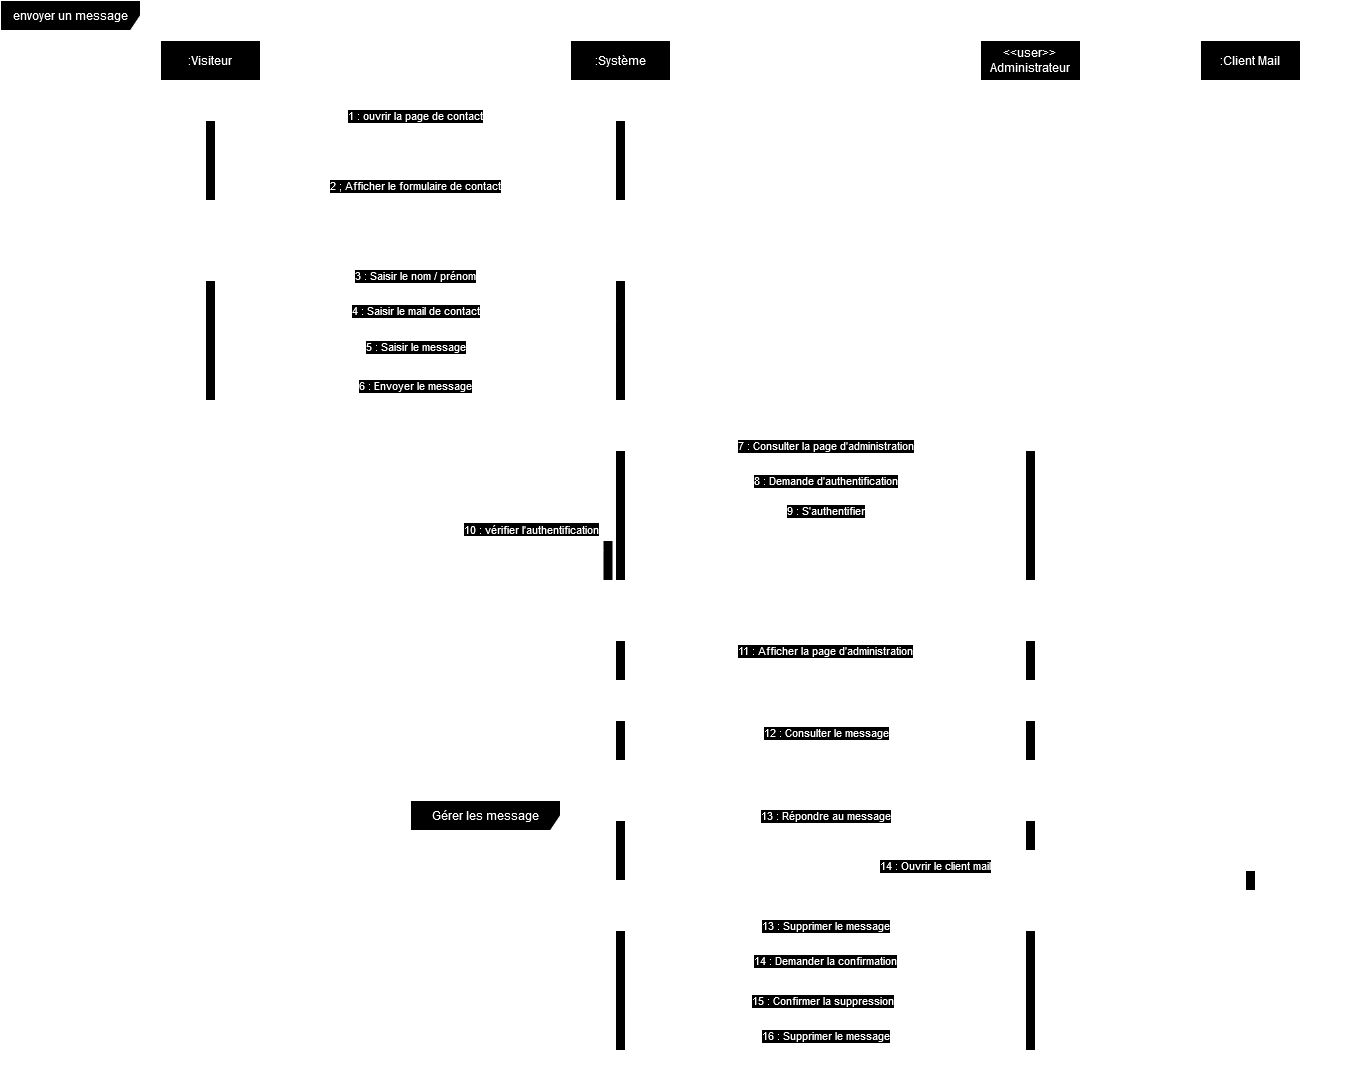

The diagram above was exported from draw.io. Its source (the exported page's mxGraphModel, read from the mxfile embedded in the PNG):
<mxGraphModel dx="1434" dy="754" grid="1" gridSize="10" guides="1" tooltips="1" connect="1" arrows="1" fold="1" page="1" pageScale="1" pageWidth="1654" pageHeight="1169" math="0" shadow="0">
  <root>
    <mxCell id="0" />
    <mxCell id="1" parent="0" />
    <mxCell id="bcNW7r9IKAMs1ADnbkxP-1" value="envoyer un message" style="shape=umlFrame;whiteSpace=wrap;html=1;pointerEvents=0;width=140;height=30;" vertex="1" parent="1">
      <mxGeometry x="40" y="40" width="1370" height="1080" as="geometry" />
    </mxCell>
    <mxCell id="GirlxjAbYeTFYGx8r_fL-1" value=":Visiteur" style="shape=umlLifeline;perimeter=lifelinePerimeter;whiteSpace=wrap;html=1;container=1;dropTarget=0;collapsible=0;recursiveResize=0;outlineConnect=0;portConstraint=eastwest;newEdgeStyle={&quot;curved&quot;:0,&quot;rounded&quot;:0};" vertex="1" parent="1">
      <mxGeometry x="200" y="80" width="100" height="960" as="geometry" />
    </mxCell>
    <mxCell id="bHhbnyo2PgUQsohjUs_U-1" value="" style="html=1;points=[[0,0,0,0,5],[0,1,0,0,-5],[1,0,0,0,5],[1,1,0,0,-5]];perimeter=orthogonalPerimeter;outlineConnect=0;targetShapes=umlLifeline;portConstraint=eastwest;newEdgeStyle={&quot;curved&quot;:0,&quot;rounded&quot;:0};" vertex="1" parent="GirlxjAbYeTFYGx8r_fL-1">
      <mxGeometry x="45" y="80" width="10" height="80" as="geometry" />
    </mxCell>
    <mxCell id="bHhbnyo2PgUQsohjUs_U-7" value="" style="html=1;points=[[0,0,0,0,5],[0,1,0,0,-5],[1,0,0,0,5],[1,1,0,0,-5]];perimeter=orthogonalPerimeter;outlineConnect=0;targetShapes=umlLifeline;portConstraint=eastwest;newEdgeStyle={&quot;curved&quot;:0,&quot;rounded&quot;:0};" vertex="1" parent="GirlxjAbYeTFYGx8r_fL-1">
      <mxGeometry x="45" y="240" width="10" height="120" as="geometry" />
    </mxCell>
    <mxCell id="GirlxjAbYeTFYGx8r_fL-2" value=":Système" style="shape=umlLifeline;perimeter=lifelinePerimeter;whiteSpace=wrap;html=1;container=1;dropTarget=0;collapsible=0;recursiveResize=0;outlineConnect=0;portConstraint=eastwest;newEdgeStyle={&quot;curved&quot;:0,&quot;rounded&quot;:0};" vertex="1" parent="1">
      <mxGeometry x="610" y="80" width="100" height="1020" as="geometry" />
    </mxCell>
    <mxCell id="bHhbnyo2PgUQsohjUs_U-2" value="" style="html=1;points=[[0,0,0,0,5],[0,1,0,0,-5],[1,0,0,0,5],[1,1,0,0,-5]];perimeter=orthogonalPerimeter;outlineConnect=0;targetShapes=umlLifeline;portConstraint=eastwest;newEdgeStyle={&quot;curved&quot;:0,&quot;rounded&quot;:0};" vertex="1" parent="GirlxjAbYeTFYGx8r_fL-2">
      <mxGeometry x="45" y="80" width="10" height="80" as="geometry" />
    </mxCell>
    <mxCell id="bHhbnyo2PgUQsohjUs_U-8" value="" style="html=1;points=[[0,0,0,0,5],[0,1,0,0,-5],[1,0,0,0,5],[1,1,0,0,-5]];perimeter=orthogonalPerimeter;outlineConnect=0;targetShapes=umlLifeline;portConstraint=eastwest;newEdgeStyle={&quot;curved&quot;:0,&quot;rounded&quot;:0};" vertex="1" parent="GirlxjAbYeTFYGx8r_fL-2">
      <mxGeometry x="45" y="240" width="10" height="120" as="geometry" />
    </mxCell>
    <mxCell id="bHhbnyo2PgUQsohjUs_U-13" value="" style="html=1;points=[[0,0,0,0,5],[0,1,0,0,-5],[1,0,0,0,5],[1,1,0,0,-5]];perimeter=orthogonalPerimeter;outlineConnect=0;targetShapes=umlLifeline;portConstraint=eastwest;newEdgeStyle={&quot;curved&quot;:0,&quot;rounded&quot;:0};" vertex="1" parent="GirlxjAbYeTFYGx8r_fL-2">
      <mxGeometry x="45" y="410" width="10" height="130" as="geometry" />
    </mxCell>
    <mxCell id="bHhbnyo2PgUQsohjUs_U-20" value="" style="html=1;points=[[0,0,0,0,5],[0,1,0,0,-5],[1,0,0,0,5],[1,1,0,0,-5]];perimeter=orthogonalPerimeter;outlineConnect=0;targetShapes=umlLifeline;portConstraint=eastwest;newEdgeStyle={&quot;curved&quot;:0,&quot;rounded&quot;:0};" vertex="1" parent="GirlxjAbYeTFYGx8r_fL-2">
      <mxGeometry x="32.5" y="500" width="10" height="40" as="geometry" />
    </mxCell>
    <mxCell id="bHhbnyo2PgUQsohjUs_U-21" value="10 : vérifier l'authentification" style="html=1;align=left;spacingLeft=2;endArrow=block;rounded=0;edgeStyle=orthogonalEdgeStyle;curved=0;rounded=0;" edge="1" target="bHhbnyo2PgUQsohjUs_U-20" parent="GirlxjAbYeTFYGx8r_fL-2" source="bHhbnyo2PgUQsohjUs_U-13">
      <mxGeometry relative="1" as="geometry">
        <mxPoint x="37.5" y="480" as="sourcePoint" />
        <Array as="points">
          <mxPoint x="-110" y="480" />
          <mxPoint x="-110" y="510" />
        </Array>
      </mxGeometry>
    </mxCell>
    <mxCell id="bHhbnyo2PgUQsohjUs_U-22" value="" style="html=1;points=[[0,0,0,0,5],[0,1,0,0,-5],[1,0,0,0,5],[1,1,0,0,-5]];perimeter=orthogonalPerimeter;outlineConnect=0;targetShapes=umlLifeline;portConstraint=eastwest;newEdgeStyle={&quot;curved&quot;:0,&quot;rounded&quot;:0};" vertex="1" parent="GirlxjAbYeTFYGx8r_fL-2">
      <mxGeometry x="45" y="600" width="10" height="40" as="geometry" />
    </mxCell>
    <mxCell id="bHhbnyo2PgUQsohjUs_U-32" value="" style="html=1;points=[[0,0,0,0,5],[0,1,0,0,-5],[1,0,0,0,5],[1,1,0,0,-5]];perimeter=orthogonalPerimeter;outlineConnect=0;targetShapes=umlLifeline;portConstraint=eastwest;newEdgeStyle={&quot;curved&quot;:0,&quot;rounded&quot;:0};" vertex="1" parent="GirlxjAbYeTFYGx8r_fL-2">
      <mxGeometry x="45" y="680" width="10" height="40" as="geometry" />
    </mxCell>
    <mxCell id="GirlxjAbYeTFYGx8r_fL-3" value="&amp;lt;&amp;lt;user&amp;gt;&amp;gt;&lt;br&gt;Administrateur" style="shape=umlLifeline;perimeter=lifelinePerimeter;whiteSpace=wrap;html=1;container=1;dropTarget=0;collapsible=0;recursiveResize=0;outlineConnect=0;portConstraint=eastwest;newEdgeStyle={&quot;curved&quot;:0,&quot;rounded&quot;:0};" vertex="1" parent="1">
      <mxGeometry x="1020" y="80" width="100" height="1020" as="geometry" />
    </mxCell>
    <mxCell id="bHhbnyo2PgUQsohjUs_U-14" value="" style="html=1;points=[[0,0,0,0,5],[0,1,0,0,-5],[1,0,0,0,5],[1,1,0,0,-5]];perimeter=orthogonalPerimeter;outlineConnect=0;targetShapes=umlLifeline;portConstraint=eastwest;newEdgeStyle={&quot;curved&quot;:0,&quot;rounded&quot;:0};" vertex="1" parent="GirlxjAbYeTFYGx8r_fL-3">
      <mxGeometry x="45" y="410" width="10" height="130" as="geometry" />
    </mxCell>
    <mxCell id="bHhbnyo2PgUQsohjUs_U-30" value="" style="html=1;points=[[0,0,0,0,5],[0,1,0,0,-5],[1,0,0,0,5],[1,1,0,0,-5]];perimeter=orthogonalPerimeter;outlineConnect=0;targetShapes=umlLifeline;portConstraint=eastwest;newEdgeStyle={&quot;curved&quot;:0,&quot;rounded&quot;:0};" vertex="1" parent="GirlxjAbYeTFYGx8r_fL-3">
      <mxGeometry x="45" y="600" width="10" height="40" as="geometry" />
    </mxCell>
    <mxCell id="bHhbnyo2PgUQsohjUs_U-33" value="" style="html=1;points=[[0,0,0,0,5],[0,1,0,0,-5],[1,0,0,0,5],[1,1,0,0,-5]];perimeter=orthogonalPerimeter;outlineConnect=0;targetShapes=umlLifeline;portConstraint=eastwest;newEdgeStyle={&quot;curved&quot;:0,&quot;rounded&quot;:0};" vertex="1" parent="GirlxjAbYeTFYGx8r_fL-3">
      <mxGeometry x="45" y="680" width="10" height="40" as="geometry" />
    </mxCell>
    <mxCell id="bHhbnyo2PgUQsohjUs_U-3" value="1 : ouvrir la page de contact" style="html=1;verticalAlign=bottom;endArrow=block;curved=0;rounded=0;entryX=0;entryY=0;entryDx=0;entryDy=5;exitX=1;exitY=0;exitDx=0;exitDy=5;exitPerimeter=0;" edge="1" target="bHhbnyo2PgUQsohjUs_U-2" parent="1" source="bHhbnyo2PgUQsohjUs_U-1">
      <mxGeometry relative="1" as="geometry">
        <mxPoint x="585" y="165" as="sourcePoint" />
      </mxGeometry>
    </mxCell>
    <mxCell id="bHhbnyo2PgUQsohjUs_U-4" value="2 ; Afficher le formulaire de contact" style="html=1;verticalAlign=bottom;endArrow=open;dashed=1;endSize=8;curved=0;rounded=0;exitX=0;exitY=1;exitDx=0;exitDy=-5;entryX=1;entryY=1;entryDx=0;entryDy=-5;entryPerimeter=0;" edge="1" source="bHhbnyo2PgUQsohjUs_U-2" parent="1" target="bHhbnyo2PgUQsohjUs_U-1">
      <mxGeometry relative="1" as="geometry">
        <mxPoint x="250" y="235" as="targetPoint" />
      </mxGeometry>
    </mxCell>
    <mxCell id="bHhbnyo2PgUQsohjUs_U-9" value="3 : Saisir le nom / prénom" style="html=1;verticalAlign=bottom;endArrow=block;curved=0;rounded=0;entryX=0;entryY=0;entryDx=0;entryDy=5;entryPerimeter=0;exitX=1;exitY=0;exitDx=0;exitDy=5;exitPerimeter=0;" edge="1" parent="1" source="bHhbnyo2PgUQsohjUs_U-7" target="bHhbnyo2PgUQsohjUs_U-8">
      <mxGeometry width="80" relative="1" as="geometry">
        <mxPoint x="370" y="350" as="sourcePoint" />
        <mxPoint x="450" y="350" as="targetPoint" />
      </mxGeometry>
    </mxCell>
    <mxCell id="bHhbnyo2PgUQsohjUs_U-10" value="4 : Saisir le mail de contact" style="html=1;verticalAlign=bottom;endArrow=block;curved=0;rounded=0;entryX=0;entryY=1;entryDx=0;entryDy=-5;entryPerimeter=0;" edge="1" parent="1" source="bHhbnyo2PgUQsohjUs_U-7">
      <mxGeometry width="80" relative="1" as="geometry">
        <mxPoint x="260" y="360" as="sourcePoint" />
        <mxPoint x="655" y="360" as="targetPoint" />
      </mxGeometry>
    </mxCell>
    <mxCell id="bHhbnyo2PgUQsohjUs_U-11" value="5 : Saisir le message" style="html=1;verticalAlign=bottom;endArrow=block;curved=0;rounded=0;exitX=0.55;exitY=0.329;exitDx=0;exitDy=0;exitPerimeter=0;" edge="1" parent="1" source="GirlxjAbYeTFYGx8r_fL-1" target="bHhbnyo2PgUQsohjUs_U-8">
      <mxGeometry width="80" relative="1" as="geometry">
        <mxPoint x="310" y="410" as="sourcePoint" />
        <mxPoint x="650" y="396" as="targetPoint" />
      </mxGeometry>
    </mxCell>
    <mxCell id="bHhbnyo2PgUQsohjUs_U-12" value="6 : Envoyer le message" style="html=1;verticalAlign=bottom;endArrow=block;curved=0;rounded=0;entryX=0;entryY=1;entryDx=0;entryDy=-5;entryPerimeter=0;exitX=1;exitY=1;exitDx=0;exitDy=-5;exitPerimeter=0;" edge="1" parent="1" source="bHhbnyo2PgUQsohjUs_U-7" target="bHhbnyo2PgUQsohjUs_U-8">
      <mxGeometry width="80" relative="1" as="geometry">
        <mxPoint x="260" y="435" as="sourcePoint" />
        <mxPoint x="430" y="440" as="targetPoint" />
      </mxGeometry>
    </mxCell>
    <mxCell id="bHhbnyo2PgUQsohjUs_U-15" value="7 : Consulter la page d'administration" style="html=1;verticalAlign=bottom;endArrow=block;curved=0;rounded=0;exitX=0;exitY=0;exitDx=0;exitDy=5;exitPerimeter=0;entryX=1;entryY=0;entryDx=0;entryDy=5;entryPerimeter=0;" edge="1" parent="1" source="bHhbnyo2PgUQsohjUs_U-14" target="bHhbnyo2PgUQsohjUs_U-13">
      <mxGeometry width="80" relative="1" as="geometry">
        <mxPoint x="690" y="420" as="sourcePoint" />
        <mxPoint x="770" y="420" as="targetPoint" />
      </mxGeometry>
    </mxCell>
    <mxCell id="bHhbnyo2PgUQsohjUs_U-17" value="8 : Demande d'authentification" style="html=1;verticalAlign=bottom;endArrow=open;dashed=1;endSize=8;curved=0;rounded=0;exitX=1;exitY=1;exitDx=0;exitDy=-5;exitPerimeter=0;" edge="1" parent="1">
      <mxGeometry relative="1" as="geometry">
        <mxPoint x="665" y="530" as="sourcePoint" />
        <mxPoint x="1065" y="530" as="targetPoint" />
      </mxGeometry>
    </mxCell>
    <mxCell id="bHhbnyo2PgUQsohjUs_U-19" value="9 : S'authentifier" style="html=1;verticalAlign=bottom;endArrow=block;curved=0;rounded=0;exitX=0;exitY=1;exitDx=0;exitDy=-5;exitPerimeter=0;entryX=1;entryY=1;entryDx=0;entryDy=-5;entryPerimeter=0;" edge="1" parent="1">
      <mxGeometry width="80" relative="1" as="geometry">
        <mxPoint x="1065" y="559.5" as="sourcePoint" />
        <mxPoint x="665" y="559.5" as="targetPoint" />
        <Array as="points">
          <mxPoint x="950" y="559.5" />
        </Array>
      </mxGeometry>
    </mxCell>
    <mxCell id="bHhbnyo2PgUQsohjUs_U-31" value="11 : Afficher la page d'administration " style="html=1;verticalAlign=bottom;endArrow=open;dashed=1;endSize=8;curved=0;rounded=0;" edge="1" parent="1" source="bHhbnyo2PgUQsohjUs_U-22" target="bHhbnyo2PgUQsohjUs_U-30">
      <mxGeometry relative="1" as="geometry">
        <mxPoint x="670" y="700" as="sourcePoint" />
        <mxPoint x="939.5" y="700" as="targetPoint" />
      </mxGeometry>
    </mxCell>
    <mxCell id="bHhbnyo2PgUQsohjUs_U-35" value="12 : Consulter le message" style="html=1;verticalAlign=bottom;endArrow=block;curved=0;rounded=0;entryX=1.3;entryY=0.55;entryDx=0;entryDy=0;entryPerimeter=0;" edge="1" parent="1" source="bHhbnyo2PgUQsohjUs_U-33" target="bHhbnyo2PgUQsohjUs_U-32">
      <mxGeometry width="80" relative="1" as="geometry">
        <mxPoint x="1075.5" y="780" as="sourcePoint" />
        <mxPoint x="670" y="780" as="targetPoint" />
      </mxGeometry>
    </mxCell>
    <mxCell id="bHhbnyo2PgUQsohjUs_U-39" value="Gérer les message" style="shape=umlFrame;whiteSpace=wrap;html=1;pointerEvents=0;width=150;height=30;" vertex="1" parent="1">
      <mxGeometry x="450" y="840" width="920" height="270" as="geometry" />
    </mxCell>
    <mxCell id="bHhbnyo2PgUQsohjUs_U-40" value="" style="endArrow=none;dashed=1;html=1;rounded=0;entryX=1.001;entryY=0.412;entryDx=0;entryDy=0;entryPerimeter=0;exitX=0.003;exitY=0.505;exitDx=0;exitDy=0;exitPerimeter=0;strokeWidth=2;" edge="1" parent="1" target="bHhbnyo2PgUQsohjUs_U-39">
      <mxGeometry width="50" height="50" relative="1" as="geometry">
        <mxPoint x="452.3699999999999" y="950" as="sourcePoint" />
        <mxPoint x="1240" y="952" as="targetPoint" />
      </mxGeometry>
    </mxCell>
    <mxCell id="bHhbnyo2PgUQsohjUs_U-41" value="[Répondre]" style="text;html=1;align=center;verticalAlign=middle;whiteSpace=wrap;rounded=0;" vertex="1" parent="1">
      <mxGeometry x="530" y="890" width="60" height="30" as="geometry" />
    </mxCell>
    <mxCell id="bHhbnyo2PgUQsohjUs_U-42" value="[Supprimer]" style="text;html=1;align=center;verticalAlign=middle;whiteSpace=wrap;rounded=0;" vertex="1" parent="1">
      <mxGeometry x="530" y="1010" width="60" height="30" as="geometry" />
    </mxCell>
    <mxCell id="bHhbnyo2PgUQsohjUs_U-43" value="" style="html=1;points=[[0,0,0,0,5],[0,1,0,0,-5],[1,0,0,0,5],[1,1,0,0,-5]];perimeter=orthogonalPerimeter;outlineConnect=0;targetShapes=umlLifeline;portConstraint=eastwest;newEdgeStyle={&quot;curved&quot;:0,&quot;rounded&quot;:0};" vertex="1" parent="1">
      <mxGeometry x="655" y="860" width="10" height="60" as="geometry" />
    </mxCell>
    <mxCell id="bHhbnyo2PgUQsohjUs_U-44" value="" style="html=1;points=[[0,0,0,0,5],[0,1,0,0,-5],[1,0,0,0,5],[1,1,0,0,-5]];perimeter=orthogonalPerimeter;outlineConnect=0;targetShapes=umlLifeline;portConstraint=eastwest;newEdgeStyle={&quot;curved&quot;:0,&quot;rounded&quot;:0};" vertex="1" parent="1">
      <mxGeometry x="1065" y="860" width="10" height="30" as="geometry" />
    </mxCell>
    <mxCell id="bHhbnyo2PgUQsohjUs_U-45" value="13 : Répondre au message" style="html=1;verticalAlign=bottom;endArrow=block;curved=0;rounded=0;entryX=1;entryY=0;entryDx=0;entryDy=5;entryPerimeter=0;exitX=0;exitY=0;exitDx=0;exitDy=5;exitPerimeter=0;" edge="1" parent="1" source="bHhbnyo2PgUQsohjUs_U-44" target="bHhbnyo2PgUQsohjUs_U-43">
      <mxGeometry width="80" relative="1" as="geometry">
        <mxPoint x="860" y="890" as="sourcePoint" />
        <mxPoint x="940" y="890" as="targetPoint" />
      </mxGeometry>
    </mxCell>
    <mxCell id="bHhbnyo2PgUQsohjUs_U-46" value="14 : Ouvrir le client mail" style="html=1;verticalAlign=bottom;endArrow=open;dashed=1;endSize=8;curved=0;rounded=0;exitX=1;exitY=1;exitDx=0;exitDy=-5;exitPerimeter=0;entryX=0;entryY=0;entryDx=0;entryDy=5;entryPerimeter=0;" edge="1" parent="1" source="bHhbnyo2PgUQsohjUs_U-43" target="bHhbnyo2PgUQsohjUs_U-48">
      <mxGeometry relative="1" as="geometry">
        <mxPoint x="780" y="910" as="sourcePoint" />
        <mxPoint x="700" y="910" as="targetPoint" />
      </mxGeometry>
    </mxCell>
    <mxCell id="bHhbnyo2PgUQsohjUs_U-47" value=":Client Mail" style="shape=umlLifeline;perimeter=lifelinePerimeter;whiteSpace=wrap;html=1;container=1;dropTarget=0;collapsible=0;recursiveResize=0;outlineConnect=0;portConstraint=eastwest;newEdgeStyle={&quot;curved&quot;:0,&quot;rounded&quot;:0};" vertex="1" parent="1">
      <mxGeometry x="1240" y="80" width="100" height="1000" as="geometry" />
    </mxCell>
    <mxCell id="bHhbnyo2PgUQsohjUs_U-48" value="" style="html=1;points=[[0,0,0,0,5],[0,1,0,0,-5],[1,0,0,0,5],[1,1,0,0,-5]];perimeter=orthogonalPerimeter;outlineConnect=0;targetShapes=umlLifeline;portConstraint=eastwest;newEdgeStyle={&quot;curved&quot;:0,&quot;rounded&quot;:0};" vertex="1" parent="bHhbnyo2PgUQsohjUs_U-47">
      <mxGeometry x="45" y="830" width="10" height="20" as="geometry" />
    </mxCell>
    <mxCell id="bHhbnyo2PgUQsohjUs_U-49" value="" style="html=1;points=[[0,0,0,0,5],[0,1,0,0,-5],[1,0,0,0,5],[1,1,0,0,-5]];perimeter=orthogonalPerimeter;outlineConnect=0;targetShapes=umlLifeline;portConstraint=eastwest;newEdgeStyle={&quot;curved&quot;:0,&quot;rounded&quot;:0};" vertex="1" parent="1">
      <mxGeometry x="655" y="970" width="10" height="120" as="geometry" />
    </mxCell>
    <mxCell id="bHhbnyo2PgUQsohjUs_U-50" value="" style="html=1;points=[[0,0,0,0,5],[0,1,0,0,-5],[1,0,0,0,5],[1,1,0,0,-5]];perimeter=orthogonalPerimeter;outlineConnect=0;targetShapes=umlLifeline;portConstraint=eastwest;newEdgeStyle={&quot;curved&quot;:0,&quot;rounded&quot;:0};" vertex="1" parent="1">
      <mxGeometry x="1065" y="970" width="10" height="120" as="geometry" />
    </mxCell>
    <mxCell id="bHhbnyo2PgUQsohjUs_U-51" value="13 : Supprimer le message" style="html=1;verticalAlign=bottom;endArrow=block;curved=0;rounded=0;exitX=0;exitY=0;exitDx=0;exitDy=5;exitPerimeter=0;entryX=1;entryY=0;entryDx=0;entryDy=5;entryPerimeter=0;" edge="1" parent="1" source="bHhbnyo2PgUQsohjUs_U-50" target="bHhbnyo2PgUQsohjUs_U-49">
      <mxGeometry width="80" relative="1" as="geometry">
        <mxPoint x="890" y="990" as="sourcePoint" />
        <mxPoint x="970" y="990" as="targetPoint" />
      </mxGeometry>
    </mxCell>
    <mxCell id="bHhbnyo2PgUQsohjUs_U-52" value="14 : Demander la confirmation" style="html=1;verticalAlign=bottom;endArrow=open;dashed=1;endSize=8;curved=0;rounded=0;" edge="1" parent="1">
      <mxGeometry relative="1" as="geometry">
        <mxPoint x="665" y="1010" as="sourcePoint" />
        <mxPoint x="1065" y="1010" as="targetPoint" />
      </mxGeometry>
    </mxCell>
    <mxCell id="bHhbnyo2PgUQsohjUs_U-54" value="15 : Confirmer la suppression" style="html=1;verticalAlign=bottom;endArrow=block;curved=0;rounded=0;" edge="1" parent="1">
      <mxGeometry width="80" relative="1" as="geometry">
        <mxPoint x="1060" y="1050" as="sourcePoint" />
        <mxPoint x="665" y="1050" as="targetPoint" />
      </mxGeometry>
    </mxCell>
    <mxCell id="bHhbnyo2PgUQsohjUs_U-55" value="16 : Supprimer le message" style="html=1;verticalAlign=bottom;endArrow=open;dashed=1;endSize=8;curved=0;rounded=0;entryX=0;entryY=1;entryDx=0;entryDy=-5;entryPerimeter=0;exitX=1;exitY=1;exitDx=0;exitDy=-5;exitPerimeter=0;" edge="1" parent="1" source="bHhbnyo2PgUQsohjUs_U-49" target="bHhbnyo2PgUQsohjUs_U-50">
      <mxGeometry relative="1" as="geometry">
        <mxPoint x="780" y="1070" as="sourcePoint" />
        <mxPoint x="700" y="1070" as="targetPoint" />
      </mxGeometry>
    </mxCell>
  </root>
</mxGraphModel>